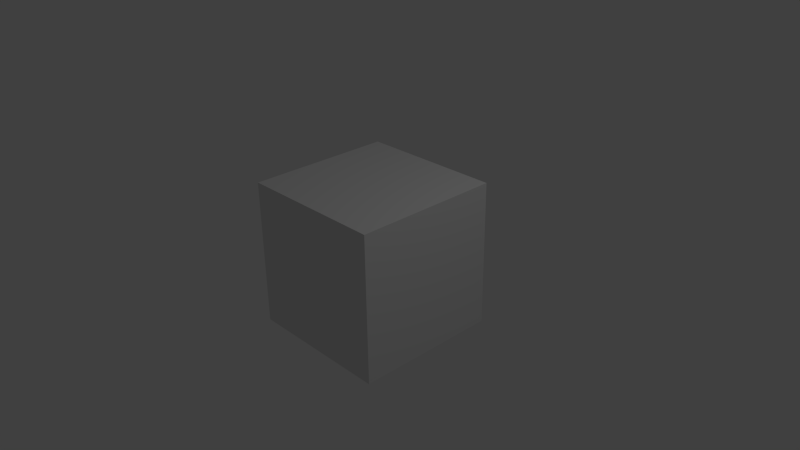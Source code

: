 # Source: controller.blend  (saved by Blender 2.62.0; exported with 4.5.12 LTS)
import bpy
from mathutils import Matrix  # noqa: F401  (used for matrix-valued properties, if any)

bpy.ops.wm.read_factory_settings(use_empty=True)
scene = bpy.context.scene
scene.name = 'Scene'

# ---- collections
col_collection_1 = bpy.data.collections.new('Collection 1'); scene.collection.children.link(col_collection_1)

# ---- materials (node trees are filled in below, after node groups)
mat_material = bpy.data.materials.new('Material')
mat_material.alpha_threshold = 0.0
mat_material.use_transparent_shadow = False
mat_material.roughness = 0.5
mat_material.line_color = (0.0, 0.0, 0.0, 1.0)

# ---- material node trees

# ---- world
world_world = bpy.data.worlds.new('World'); scene.world = world_world
world_world.color = (0.05088, 0.05088, 0.05088)
world_world.use_sun_shadow = False
world_world.sun_shadow_jitter_overblur = 0.0
world_world.cycles.sampling_method = 'MANUAL'
world_world.cycles.sample_map_resolution = 256

# ---- cameras
cam_camera = bpy.data.cameras.new('Camera')
cam_camera.clip_end = 100.0
cam_camera.lens = 35.0
cam_camera.sensor_width = 32.0
cam_camera.sensor_height = 18.0
cam_camera.ortho_scale = 7.314
cam_camera.dof.focus_distance = 0.0
cam_camera.dof.aperture_fstop = 128.0

# ---- lights
light_lamp = bpy.data.lights.new('Lamp', 'POINT')
light_lamp.transmission_factor = 0.0
light_lamp.cutoff_distance = 30.0
light_lamp.energy = 100.0
light_lamp.shadow_buffer_clip_start = 1.001
light_lamp.shadow_soft_size = 1.0
light_lamp.shadow_maximum_resolution = 0.006
light_lamp.use_absolute_resolution = True
light_lamp.cycles.use_multiple_importance_sampling = False

# ---- meshes
me_cube = bpy.data.meshes.new('Cube')
me_cube.from_pydata([(1.0, 1.0, -1.0), (1.0, -1.0, -1.0), (-1.0, -1.0, -1.0), (-1.0, 1.0, -1.0), (1.0, 1.0, 1.0), (1.0, -1.0, 1.0), (-1.0, -1.0, 1.0), (-1.0, 1.0, 1.0)], [], [(0, 1, 2, 3), (4, 7, 6, 5), (0, 4, 5, 1), (1, 5, 6, 2), (2, 6, 7, 3), (4, 0, 3, 7)])
me_cube.materials.append(mat_material)
me_cube.use_remesh_preserve_volume = False
me_cube.use_remesh_preserve_attributes = False
me_cube.use_mirror_vertex_groups = False
me_cube.update()

# ---- objects
ob_cube = bpy.data.objects.new('Cube', me_cube)
ob_lamp = bpy.data.objects.new('Lamp', light_lamp)
ob_camera = bpy.data.objects.new('Camera', cam_camera)

# ---- transforms, parenting, visibility, modifiers, constraints
ob_cube.location = (0.0, 0.0, 0.0)
ob_cube.lock_rotations_4d = False
ob_cube.empty_display_type = 'ARROWS'
ob_cube.lineart.crease_threshold = 0.0
ob_lamp.location = (4.076, 1.005, 5.904)
ob_lamp.rotation_euler = (0.6503, 0.05522, 1.866)
ob_lamp.lock_rotations_4d = False
ob_lamp.empty_display_type = 'ARROWS'
ob_lamp.color = (0.0, 0.0, 0.0, 0.0)
ob_lamp.lineart.crease_threshold = 0.0
ob_camera.location = (7.481, -6.508, 5.344)
ob_camera.rotation_euler = (1.109, 0.01082, 0.8149)
ob_camera.lock_rotations_4d = False
ob_camera.empty_display_type = 'ARROWS'
ob_camera.color = (0.0, 0.0, 0.0, 0.0)
ob_camera.display_type = 'WIRE'
ob_camera.lineart.crease_threshold = 0.0

# ---- collection membership
col_collection_1.objects.link(ob_cube)
col_collection_1.objects.link(ob_lamp)
col_collection_1.objects.link(ob_camera)

# ---- scene / render settings (as saved in the file)
scene.camera = ob_camera
scene.frame_start = 1; scene.frame_end = 250; scene.frame_set(0)
scene.render.engine = 'BLENDER_EEVEE_NEXT'
scene.render.image_settings.color_mode = 'RGB'
scene.render.image_settings.compression = 90
scene.render.resolution_percentage = 50
scene.render.dither_intensity = 0.0
scene.render.bake_margin = 2
scene.render.bake_bias = 0.0
scene.cycles.use_denoising = False
scene.cycles.samples = 10
scene.cycles.sampling_pattern = 'TABULATED_SOBOL'
scene.cycles.light_sampling_threshold = 0.0
scene.cycles.use_adaptive_sampling = False
scene.cycles.use_light_tree = False
scene.cycles.blur_glossy = 0.0
scene.cycles.volume_bounces = 1
scene.cycles.pixel_filter_type = 'GAUSSIAN'
scene.cycles.sample_clamp_indirect = 0.0
scene.view_settings.view_transform = 'Standard'
bpy.context.view_layer.update()
